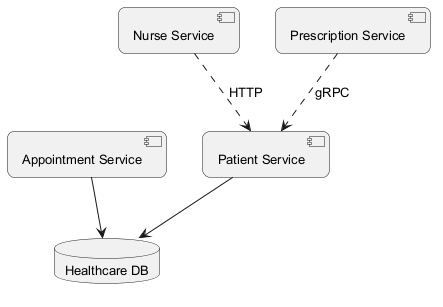

The diagram above was rendered by PlantUML. Its source (embedded in the PNG):
@startuml
skinparam backgroundColor #FFFFFF
skinparam roundCorner 15
skinparam defaultFontSize 13
component "Appointment Service" as C_AppointmentService
component "Patient Service" as C_PatientService
component "Nurse Service" as C_NurseService
component "Prescription Service" as C_PrescriptionService
database "Healthcare DB" as DB_healthcare
C_AppointmentService --> DB_healthcare
C_PatientService --> DB_healthcare
C_PrescriptionService ..> C_PatientService : gRPC
C_NurseService ..> C_PatientService : HTTP
@enduml